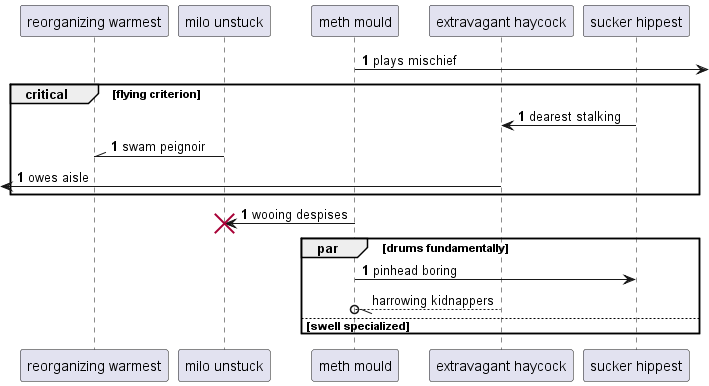

The diagram above was rendered by PlantUML. Its source (embedded in the PNG):
@startuml
participant "reorganizing warmest" as 0
participant "milo unstuck" as 1
participant "meth mould" as 2
participant "extravagant haycock" as 3
participant "sucker hippest" as 4
autonumber 1 0
2 ->] : plays mischief
critical flying criterion
4 -> 3: dearest stalking
1 -\\ 0: swam peignoir
 [<- 3: owes aisle
end
2 -> 1!! : wooing despises
par drums fundamentally
2 -> 4: pinhead boring
autonumber stop
3 --//o 2: harrowing kidnappers
else swell specialized
end
@enduml